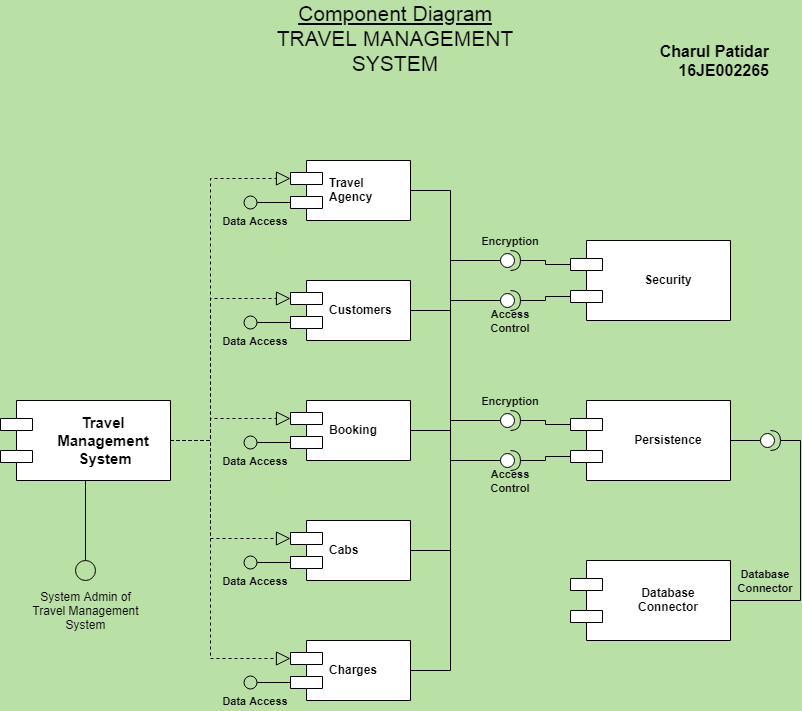

The diagram above was exported from draw.io. Its source (the exported page's mxGraphModel, read from the mxfile embedded in the PNG):
<mxGraphModel dx="1245" dy="747" grid="1" gridSize="10" guides="1" tooltips="1" connect="1" arrows="1" fold="1" page="1" pageScale="1" pageWidth="850" pageHeight="1100" background="#B9E0A5" math="0" shadow="0">
  <root>
    <mxCell id="B3hNmq4HOTIZrw5wVU3O-0" />
    <mxCell id="B3hNmq4HOTIZrw5wVU3O-1" parent="B3hNmq4HOTIZrw5wVU3O-0" />
    <mxCell id="B3hNmq4HOTIZrw5wVU3O-10" style="edgeStyle=orthogonalEdgeStyle;rounded=0;orthogonalLoop=1;jettySize=auto;html=1;exitX=1;exitY=0.5;exitDx=0;exitDy=0;entryX=0;entryY=0.3;entryDx=0;entryDy=0;fontSize=15;dashed=1;endArrow=block;endFill=0;endSize=12;" edge="1" parent="B3hNmq4HOTIZrw5wVU3O-1" source="B3hNmq4HOTIZrw5wVU3O-2" target="B3hNmq4HOTIZrw5wVU3O-3">
      <mxGeometry relative="1" as="geometry">
        <Array as="points">
          <mxPoint x="240" y="480" />
          <mxPoint x="240" y="218" />
        </Array>
      </mxGeometry>
    </mxCell>
    <mxCell id="B3hNmq4HOTIZrw5wVU3O-12" style="edgeStyle=orthogonalEdgeStyle;rounded=0;orthogonalLoop=1;jettySize=auto;html=1;exitX=1;exitY=0.5;exitDx=0;exitDy=0;entryX=0;entryY=0.3;entryDx=0;entryDy=0;dashed=1;fontSize=15;endArrow=block;endFill=0;endSize=12;" edge="1" parent="B3hNmq4HOTIZrw5wVU3O-1" source="B3hNmq4HOTIZrw5wVU3O-2" target="B3hNmq4HOTIZrw5wVU3O-4">
      <mxGeometry relative="1" as="geometry">
        <Array as="points">
          <mxPoint x="240" y="480" />
          <mxPoint x="240" y="338" />
        </Array>
      </mxGeometry>
    </mxCell>
    <mxCell id="B3hNmq4HOTIZrw5wVU3O-14" style="edgeStyle=orthogonalEdgeStyle;rounded=0;orthogonalLoop=1;jettySize=auto;html=1;exitX=1;exitY=0.5;exitDx=0;exitDy=0;entryX=0;entryY=0.3;entryDx=0;entryDy=0;dashed=1;fontSize=15;endSize=12;endArrow=block;endFill=0;" edge="1" parent="B3hNmq4HOTIZrw5wVU3O-1" source="B3hNmq4HOTIZrw5wVU3O-2" target="B3hNmq4HOTIZrw5wVU3O-5">
      <mxGeometry relative="1" as="geometry">
        <Array as="points">
          <mxPoint x="240" y="480" />
          <mxPoint x="240" y="578" />
        </Array>
      </mxGeometry>
    </mxCell>
    <mxCell id="B3hNmq4HOTIZrw5wVU3O-15" style="edgeStyle=orthogonalEdgeStyle;rounded=0;orthogonalLoop=1;jettySize=auto;html=1;exitX=1;exitY=0.5;exitDx=0;exitDy=0;entryX=0;entryY=0.3;entryDx=0;entryDy=0;dashed=1;fontSize=15;endSize=12;endArrow=block;endFill=0;" edge="1" parent="B3hNmq4HOTIZrw5wVU3O-1" source="B3hNmq4HOTIZrw5wVU3O-2" target="B3hNmq4HOTIZrw5wVU3O-7">
      <mxGeometry relative="1" as="geometry">
        <Array as="points">
          <mxPoint x="240" y="480" />
          <mxPoint x="240" y="698" />
        </Array>
      </mxGeometry>
    </mxCell>
    <mxCell id="B3hNmq4HOTIZrw5wVU3O-16" style="edgeStyle=orthogonalEdgeStyle;rounded=0;orthogonalLoop=1;jettySize=auto;html=1;exitX=1;exitY=0.5;exitDx=0;exitDy=0;dashed=1;fontSize=15;entryX=0;entryY=0.3;entryDx=0;entryDy=0;endArrow=block;endFill=0;endSize=12;" edge="1" parent="B3hNmq4HOTIZrw5wVU3O-1" source="B3hNmq4HOTIZrw5wVU3O-2" target="B3hNmq4HOTIZrw5wVU3O-6">
      <mxGeometry relative="1" as="geometry">
        <mxPoint x="280" y="460" as="targetPoint" />
        <Array as="points">
          <mxPoint x="240" y="480" />
          <mxPoint x="240" y="458" />
        </Array>
      </mxGeometry>
    </mxCell>
    <mxCell id="B3hNmq4HOTIZrw5wVU3O-65" style="edgeStyle=orthogonalEdgeStyle;rounded=0;orthogonalLoop=1;jettySize=auto;html=1;exitX=0.5;exitY=1;exitDx=0;exitDy=0;startArrow=none;startFill=0;endArrow=oval;endFill=0;endSize=20;fontSize=12;strokeWidth=1;" edge="1" parent="B3hNmq4HOTIZrw5wVU3O-1" source="B3hNmq4HOTIZrw5wVU3O-2">
      <mxGeometry relative="1" as="geometry">
        <mxPoint x="115" y="610" as="targetPoint" />
      </mxGeometry>
    </mxCell>
    <mxCell id="B3hNmq4HOTIZrw5wVU3O-2" value="Travel &#10;Management&#10; System" style="shape=component;align=center;spacingLeft=36;fontStyle=1;fontSize=15;" vertex="1" parent="B3hNmq4HOTIZrw5wVU3O-1">
      <mxGeometry x="30" y="440" width="170" height="80" as="geometry" />
    </mxCell>
    <mxCell id="B3hNmq4HOTIZrw5wVU3O-27" style="edgeStyle=orthogonalEdgeStyle;rounded=0;orthogonalLoop=1;jettySize=auto;html=1;exitX=1;exitY=0.5;exitDx=0;exitDy=0;entryX=1;entryY=0.5;entryDx=0;entryDy=0;startArrow=none;startFill=0;endArrow=none;endFill=0;fontSize=12;" edge="1" parent="B3hNmq4HOTIZrw5wVU3O-1" source="B3hNmq4HOTIZrw5wVU3O-3" target="B3hNmq4HOTIZrw5wVU3O-7">
      <mxGeometry relative="1" as="geometry">
        <Array as="points">
          <mxPoint x="480" y="230" />
          <mxPoint x="480" y="710" />
        </Array>
      </mxGeometry>
    </mxCell>
    <mxCell id="B3hNmq4HOTIZrw5wVU3O-64" style="edgeStyle=orthogonalEdgeStyle;rounded=0;orthogonalLoop=1;jettySize=auto;html=1;exitX=0;exitY=0.7;exitDx=0;exitDy=0;startArrow=none;startFill=0;endArrow=oval;endFill=0;endSize=13;fontSize=12;" edge="1" parent="B3hNmq4HOTIZrw5wVU3O-1" source="B3hNmq4HOTIZrw5wVU3O-3">
      <mxGeometry relative="1" as="geometry">
        <mxPoint x="280" y="242" as="targetPoint" />
      </mxGeometry>
    </mxCell>
    <mxCell id="B3hNmq4HOTIZrw5wVU3O-3" value="Travel&#10;Agency" style="shape=component;align=left;spacingLeft=36;fontStyle=1" vertex="1" parent="B3hNmq4HOTIZrw5wVU3O-1">
      <mxGeometry x="320" y="200" width="120" height="60" as="geometry" />
    </mxCell>
    <mxCell id="B3hNmq4HOTIZrw5wVU3O-26" style="edgeStyle=orthogonalEdgeStyle;rounded=0;orthogonalLoop=1;jettySize=auto;html=1;exitX=1;exitY=0.5;exitDx=0;exitDy=0;fontSize=12;endArrow=none;endFill=0;" edge="1" parent="B3hNmq4HOTIZrw5wVU3O-1" source="B3hNmq4HOTIZrw5wVU3O-4">
      <mxGeometry relative="1" as="geometry">
        <mxPoint x="480" y="350" as="targetPoint" />
      </mxGeometry>
    </mxCell>
    <mxCell id="B3hNmq4HOTIZrw5wVU3O-67" style="edgeStyle=orthogonalEdgeStyle;rounded=0;orthogonalLoop=1;jettySize=auto;html=1;exitX=0;exitY=0.7;exitDx=0;exitDy=0;startArrow=none;startFill=0;endArrow=oval;endFill=0;endSize=13;strokeWidth=1;fontSize=12;" edge="1" parent="B3hNmq4HOTIZrw5wVU3O-1" source="B3hNmq4HOTIZrw5wVU3O-4">
      <mxGeometry relative="1" as="geometry">
        <mxPoint x="280" y="362" as="targetPoint" />
      </mxGeometry>
    </mxCell>
    <mxCell id="B3hNmq4HOTIZrw5wVU3O-4" value="Customers" style="shape=component;align=left;spacingLeft=36;fontStyle=1" vertex="1" parent="B3hNmq4HOTIZrw5wVU3O-1">
      <mxGeometry x="320" y="320" width="120" height="60" as="geometry" />
    </mxCell>
    <mxCell id="B3hNmq4HOTIZrw5wVU3O-29" style="edgeStyle=orthogonalEdgeStyle;rounded=0;orthogonalLoop=1;jettySize=auto;html=1;exitX=1;exitY=0.5;exitDx=0;exitDy=0;startArrow=none;startFill=0;endArrow=none;endFill=0;fontSize=12;" edge="1" parent="B3hNmq4HOTIZrw5wVU3O-1" source="B3hNmq4HOTIZrw5wVU3O-5">
      <mxGeometry relative="1" as="geometry">
        <mxPoint x="480" y="590" as="targetPoint" />
      </mxGeometry>
    </mxCell>
    <mxCell id="B3hNmq4HOTIZrw5wVU3O-69" style="edgeStyle=orthogonalEdgeStyle;rounded=0;orthogonalLoop=1;jettySize=auto;html=1;exitX=0;exitY=0.7;exitDx=0;exitDy=0;startArrow=none;startFill=0;endArrow=oval;endFill=0;endSize=13;strokeWidth=1;fontSize=12;" edge="1" parent="B3hNmq4HOTIZrw5wVU3O-1" source="B3hNmq4HOTIZrw5wVU3O-5">
      <mxGeometry relative="1" as="geometry">
        <mxPoint x="280" y="602" as="targetPoint" />
      </mxGeometry>
    </mxCell>
    <mxCell id="B3hNmq4HOTIZrw5wVU3O-5" value="Cabs" style="shape=component;align=left;spacingLeft=36;fontStyle=1" vertex="1" parent="B3hNmq4HOTIZrw5wVU3O-1">
      <mxGeometry x="320" y="560" width="120" height="60" as="geometry" />
    </mxCell>
    <mxCell id="B3hNmq4HOTIZrw5wVU3O-28" style="edgeStyle=orthogonalEdgeStyle;rounded=0;orthogonalLoop=1;jettySize=auto;html=1;exitX=1;exitY=0.5;exitDx=0;exitDy=0;startArrow=none;startFill=0;endArrow=none;endFill=0;fontSize=12;" edge="1" parent="B3hNmq4HOTIZrw5wVU3O-1" source="B3hNmq4HOTIZrw5wVU3O-6">
      <mxGeometry relative="1" as="geometry">
        <mxPoint x="480" y="470" as="targetPoint" />
      </mxGeometry>
    </mxCell>
    <mxCell id="B3hNmq4HOTIZrw5wVU3O-68" style="edgeStyle=orthogonalEdgeStyle;rounded=0;orthogonalLoop=1;jettySize=auto;html=1;exitX=0;exitY=0.7;exitDx=0;exitDy=0;startArrow=none;startFill=0;endArrow=oval;endFill=0;endSize=13;strokeWidth=1;fontSize=12;" edge="1" parent="B3hNmq4HOTIZrw5wVU3O-1" source="B3hNmq4HOTIZrw5wVU3O-6">
      <mxGeometry relative="1" as="geometry">
        <mxPoint x="280" y="482" as="targetPoint" />
      </mxGeometry>
    </mxCell>
    <mxCell id="B3hNmq4HOTIZrw5wVU3O-6" value="Booking" style="shape=component;align=left;spacingLeft=36;fontStyle=1" vertex="1" parent="B3hNmq4HOTIZrw5wVU3O-1">
      <mxGeometry x="320" y="440" width="120" height="60" as="geometry" />
    </mxCell>
    <mxCell id="B3hNmq4HOTIZrw5wVU3O-70" style="edgeStyle=orthogonalEdgeStyle;rounded=0;orthogonalLoop=1;jettySize=auto;html=1;exitX=0;exitY=0.7;exitDx=0;exitDy=0;startArrow=none;startFill=0;endArrow=oval;endFill=0;endSize=13;strokeWidth=1;fontSize=12;" edge="1" parent="B3hNmq4HOTIZrw5wVU3O-1" source="B3hNmq4HOTIZrw5wVU3O-7">
      <mxGeometry relative="1" as="geometry">
        <mxPoint x="280" y="722" as="targetPoint" />
      </mxGeometry>
    </mxCell>
    <mxCell id="B3hNmq4HOTIZrw5wVU3O-7" value="Charges" style="shape=component;align=left;spacingLeft=36;fontStyle=1" vertex="1" parent="B3hNmq4HOTIZrw5wVU3O-1">
      <mxGeometry x="320" y="680" width="120" height="60" as="geometry" />
    </mxCell>
    <mxCell id="B3hNmq4HOTIZrw5wVU3O-42" style="edgeStyle=orthogonalEdgeStyle;rounded=0;orthogonalLoop=1;jettySize=auto;html=1;exitX=0;exitY=0.3;exitDx=0;exitDy=0;entryX=1;entryY=0.5;entryDx=0;entryDy=0;entryPerimeter=0;startArrow=none;startFill=0;endArrow=none;endFill=0;fontSize=12;" edge="1" parent="B3hNmq4HOTIZrw5wVU3O-1" source="B3hNmq4HOTIZrw5wVU3O-8" target="B3hNmq4HOTIZrw5wVU3O-36">
      <mxGeometry relative="1" as="geometry" />
    </mxCell>
    <mxCell id="B3hNmq4HOTIZrw5wVU3O-45" style="edgeStyle=orthogonalEdgeStyle;rounded=0;orthogonalLoop=1;jettySize=auto;html=1;exitX=0;exitY=0.7;exitDx=0;exitDy=0;entryX=1;entryY=0.5;entryDx=0;entryDy=0;entryPerimeter=0;startArrow=none;startFill=0;endArrow=none;endFill=0;fontSize=12;" edge="1" parent="B3hNmq4HOTIZrw5wVU3O-1" source="B3hNmq4HOTIZrw5wVU3O-8" target="B3hNmq4HOTIZrw5wVU3O-37">
      <mxGeometry relative="1" as="geometry" />
    </mxCell>
    <mxCell id="B3hNmq4HOTIZrw5wVU3O-8" value="Security" style="shape=component;align=center;spacingLeft=36;fontStyle=1" vertex="1" parent="B3hNmq4HOTIZrw5wVU3O-1">
      <mxGeometry x="600" y="280" width="160" height="80" as="geometry" />
    </mxCell>
    <mxCell id="B3hNmq4HOTIZrw5wVU3O-46" style="edgeStyle=orthogonalEdgeStyle;rounded=0;orthogonalLoop=1;jettySize=auto;html=1;exitX=0;exitY=0.3;exitDx=0;exitDy=0;entryX=1;entryY=0.5;entryDx=0;entryDy=0;entryPerimeter=0;startArrow=none;startFill=0;endArrow=none;endFill=0;fontSize=12;" edge="1" parent="B3hNmq4HOTIZrw5wVU3O-1" source="B3hNmq4HOTIZrw5wVU3O-9" target="B3hNmq4HOTIZrw5wVU3O-38">
      <mxGeometry relative="1" as="geometry" />
    </mxCell>
    <mxCell id="B3hNmq4HOTIZrw5wVU3O-47" style="edgeStyle=orthogonalEdgeStyle;rounded=0;orthogonalLoop=1;jettySize=auto;html=1;exitX=0;exitY=0.7;exitDx=0;exitDy=0;entryX=1;entryY=0.5;entryDx=0;entryDy=0;entryPerimeter=0;startArrow=none;startFill=0;endArrow=none;endFill=0;fontSize=12;" edge="1" parent="B3hNmq4HOTIZrw5wVU3O-1" source="B3hNmq4HOTIZrw5wVU3O-9" target="B3hNmq4HOTIZrw5wVU3O-39">
      <mxGeometry relative="1" as="geometry" />
    </mxCell>
    <mxCell id="B3hNmq4HOTIZrw5wVU3O-9" value="Persistence" style="shape=component;align=center;spacingLeft=36;fontStyle=1" vertex="1" parent="B3hNmq4HOTIZrw5wVU3O-1">
      <mxGeometry x="600" y="440" width="160" height="80" as="geometry" />
    </mxCell>
    <mxCell id="B3hNmq4HOTIZrw5wVU3O-19" value="&lt;font style=&quot;font-size: 21px&quot;&gt;&lt;u&gt;Component Diagram&lt;/u&gt;&lt;br&gt;TRAVEL MANAGEMENT SYSTEM&lt;/font&gt;" style="text;html=1;strokeColor=none;fillColor=none;align=center;verticalAlign=middle;whiteSpace=wrap;rounded=0;fontSize=15;" vertex="1" parent="B3hNmq4HOTIZrw5wVU3O-1">
      <mxGeometry x="225" y="40" width="400" height="50" as="geometry" />
    </mxCell>
    <mxCell id="B3hNmq4HOTIZrw5wVU3O-21" value="&lt;b style=&quot;font-size: 16px&quot;&gt;Charul Patidar&lt;br&gt;16JE002265&lt;/b&gt;" style="text;html=1;strokeColor=none;fillColor=none;align=right;verticalAlign=middle;whiteSpace=wrap;rounded=0;fontSize=15;" vertex="1" parent="B3hNmq4HOTIZrw5wVU3O-1">
      <mxGeometry x="680" y="80" width="120" height="40" as="geometry" />
    </mxCell>
    <mxCell id="B3hNmq4HOTIZrw5wVU3O-23" value="Database&#10;Connector" style="shape=component;align=center;spacingLeft=36;fontSize=12;fontStyle=1" vertex="1" parent="B3hNmq4HOTIZrw5wVU3O-1">
      <mxGeometry x="600" y="600" width="160" height="80" as="geometry" />
    </mxCell>
    <mxCell id="B3hNmq4HOTIZrw5wVU3O-48" style="edgeStyle=orthogonalEdgeStyle;rounded=0;orthogonalLoop=1;jettySize=auto;html=1;exitX=0;exitY=0.5;exitDx=0;exitDy=0;exitPerimeter=0;startArrow=none;startFill=0;endArrow=none;endFill=0;fontSize=12;" edge="1" parent="B3hNmq4HOTIZrw5wVU3O-1" source="B3hNmq4HOTIZrw5wVU3O-36">
      <mxGeometry relative="1" as="geometry">
        <mxPoint x="480" y="300" as="targetPoint" />
      </mxGeometry>
    </mxCell>
    <mxCell id="B3hNmq4HOTIZrw5wVU3O-36" value="" style="shape=providedRequiredInterface;html=1;verticalLabelPosition=bottom;fontSize=12;align=center;" vertex="1" parent="B3hNmq4HOTIZrw5wVU3O-1">
      <mxGeometry x="530" y="290" width="20" height="20" as="geometry" />
    </mxCell>
    <mxCell id="B3hNmq4HOTIZrw5wVU3O-49" style="edgeStyle=orthogonalEdgeStyle;rounded=0;orthogonalLoop=1;jettySize=auto;html=1;exitX=0;exitY=0.5;exitDx=0;exitDy=0;exitPerimeter=0;startArrow=none;startFill=0;endArrow=none;endFill=0;fontSize=12;" edge="1" parent="B3hNmq4HOTIZrw5wVU3O-1" source="B3hNmq4HOTIZrw5wVU3O-37">
      <mxGeometry relative="1" as="geometry">
        <mxPoint x="480" y="340" as="targetPoint" />
      </mxGeometry>
    </mxCell>
    <mxCell id="B3hNmq4HOTIZrw5wVU3O-37" value="" style="shape=providedRequiredInterface;html=1;verticalLabelPosition=bottom;fontSize=12;align=center;" vertex="1" parent="B3hNmq4HOTIZrw5wVU3O-1">
      <mxGeometry x="530" y="330" width="20" height="20" as="geometry" />
    </mxCell>
    <mxCell id="B3hNmq4HOTIZrw5wVU3O-50" style="edgeStyle=orthogonalEdgeStyle;rounded=0;orthogonalLoop=1;jettySize=auto;html=1;exitX=0;exitY=0.5;exitDx=0;exitDy=0;exitPerimeter=0;startArrow=none;startFill=0;endArrow=none;endFill=0;fontSize=12;" edge="1" parent="B3hNmq4HOTIZrw5wVU3O-1" source="B3hNmq4HOTIZrw5wVU3O-38">
      <mxGeometry relative="1" as="geometry">
        <mxPoint x="480" y="460" as="targetPoint" />
      </mxGeometry>
    </mxCell>
    <mxCell id="B3hNmq4HOTIZrw5wVU3O-38" value="" style="shape=providedRequiredInterface;html=1;verticalLabelPosition=bottom;fontSize=12;align=center;" vertex="1" parent="B3hNmq4HOTIZrw5wVU3O-1">
      <mxGeometry x="530" y="450" width="20" height="20" as="geometry" />
    </mxCell>
    <mxCell id="B3hNmq4HOTIZrw5wVU3O-51" style="edgeStyle=orthogonalEdgeStyle;rounded=0;orthogonalLoop=1;jettySize=auto;html=1;exitX=0;exitY=0.5;exitDx=0;exitDy=0;exitPerimeter=0;startArrow=none;startFill=0;endArrow=none;endFill=0;fontSize=12;" edge="1" parent="B3hNmq4HOTIZrw5wVU3O-1" source="B3hNmq4HOTIZrw5wVU3O-39">
      <mxGeometry relative="1" as="geometry">
        <mxPoint x="480" y="500" as="targetPoint" />
      </mxGeometry>
    </mxCell>
    <mxCell id="B3hNmq4HOTIZrw5wVU3O-39" value="" style="shape=providedRequiredInterface;html=1;verticalLabelPosition=bottom;fontSize=12;align=center;" vertex="1" parent="B3hNmq4HOTIZrw5wVU3O-1">
      <mxGeometry x="530" y="490" width="20" height="20" as="geometry" />
    </mxCell>
    <mxCell id="B3hNmq4HOTIZrw5wVU3O-56" style="edgeStyle=orthogonalEdgeStyle;rounded=0;orthogonalLoop=1;jettySize=auto;html=1;exitX=0;exitY=0.5;exitDx=0;exitDy=0;exitPerimeter=0;startArrow=none;startFill=0;endArrow=none;endFill=0;fontSize=12;" edge="1" parent="B3hNmq4HOTIZrw5wVU3O-1" source="B3hNmq4HOTIZrw5wVU3O-41" target="B3hNmq4HOTIZrw5wVU3O-9">
      <mxGeometry relative="1" as="geometry" />
    </mxCell>
    <mxCell id="B3hNmq4HOTIZrw5wVU3O-57" style="edgeStyle=orthogonalEdgeStyle;rounded=0;orthogonalLoop=1;jettySize=auto;html=1;exitX=1;exitY=0.5;exitDx=0;exitDy=0;exitPerimeter=0;entryX=1;entryY=0.5;entryDx=0;entryDy=0;startArrow=none;startFill=0;endArrow=none;endFill=0;fontSize=12;" edge="1" parent="B3hNmq4HOTIZrw5wVU3O-1" source="B3hNmq4HOTIZrw5wVU3O-41" target="B3hNmq4HOTIZrw5wVU3O-23">
      <mxGeometry relative="1" as="geometry">
        <Array as="points">
          <mxPoint x="830" y="480" />
          <mxPoint x="830" y="640" />
        </Array>
      </mxGeometry>
    </mxCell>
    <mxCell id="B3hNmq4HOTIZrw5wVU3O-41" value="" style="shape=providedRequiredInterface;html=1;verticalLabelPosition=bottom;fontSize=12;align=center;" vertex="1" parent="B3hNmq4HOTIZrw5wVU3O-1">
      <mxGeometry x="790" y="470" width="20" height="20" as="geometry" />
    </mxCell>
    <mxCell id="B3hNmq4HOTIZrw5wVU3O-61" value="System Admin of Travel Management System" style="text;html=1;strokeColor=none;fillColor=none;align=center;verticalAlign=middle;whiteSpace=wrap;rounded=0;fontSize=12;" vertex="1" parent="B3hNmq4HOTIZrw5wVU3O-1">
      <mxGeometry x="58.5" y="640" width="113" height="20" as="geometry" />
    </mxCell>
    <mxCell id="B3hNmq4HOTIZrw5wVU3O-71" value="&lt;font size=&quot;1&quot;&gt;&lt;b style=&quot;font-size: 11px&quot;&gt;Data Access&lt;/b&gt;&lt;/font&gt;" style="text;html=1;strokeColor=none;fillColor=none;align=center;verticalAlign=middle;whiteSpace=wrap;rounded=0;fontSize=12;" vertex="1" parent="B3hNmq4HOTIZrw5wVU3O-1">
      <mxGeometry x="250" y="250" width="70" height="20" as="geometry" />
    </mxCell>
    <mxCell id="B3hNmq4HOTIZrw5wVU3O-76" value="&lt;font size=&quot;1&quot;&gt;&lt;b style=&quot;font-size: 11px&quot;&gt;Data Access&lt;/b&gt;&lt;/font&gt;" style="text;html=1;strokeColor=none;fillColor=none;align=center;verticalAlign=middle;whiteSpace=wrap;rounded=0;fontSize=12;" vertex="1" parent="B3hNmq4HOTIZrw5wVU3O-1">
      <mxGeometry x="250" y="370" width="70" height="20" as="geometry" />
    </mxCell>
    <mxCell id="B3hNmq4HOTIZrw5wVU3O-77" value="&lt;font size=&quot;1&quot;&gt;&lt;b style=&quot;font-size: 11px&quot;&gt;Data Access&lt;/b&gt;&lt;/font&gt;" style="text;html=1;strokeColor=none;fillColor=none;align=center;verticalAlign=middle;whiteSpace=wrap;rounded=0;fontSize=12;" vertex="1" parent="B3hNmq4HOTIZrw5wVU3O-1">
      <mxGeometry x="250" y="490" width="70" height="20" as="geometry" />
    </mxCell>
    <mxCell id="B3hNmq4HOTIZrw5wVU3O-78" value="&lt;font size=&quot;1&quot;&gt;&lt;b style=&quot;font-size: 11px&quot;&gt;Data Access&lt;/b&gt;&lt;/font&gt;" style="text;html=1;strokeColor=none;fillColor=none;align=center;verticalAlign=middle;whiteSpace=wrap;rounded=0;fontSize=12;" vertex="1" parent="B3hNmq4HOTIZrw5wVU3O-1">
      <mxGeometry x="250" y="610" width="70" height="20" as="geometry" />
    </mxCell>
    <mxCell id="B3hNmq4HOTIZrw5wVU3O-79" value="&lt;font size=&quot;1&quot;&gt;&lt;b style=&quot;font-size: 11px&quot;&gt;Data Access&lt;/b&gt;&lt;/font&gt;" style="text;html=1;strokeColor=none;fillColor=none;align=center;verticalAlign=middle;whiteSpace=wrap;rounded=0;fontSize=12;" vertex="1" parent="B3hNmq4HOTIZrw5wVU3O-1">
      <mxGeometry x="250" y="730" width="70" height="20" as="geometry" />
    </mxCell>
    <mxCell id="B3hNmq4HOTIZrw5wVU3O-80" value="&lt;font size=&quot;1&quot;&gt;&lt;b style=&quot;font-size: 11px&quot;&gt;Encryption&lt;/b&gt;&lt;/font&gt;" style="text;html=1;strokeColor=none;fillColor=none;align=center;verticalAlign=middle;whiteSpace=wrap;rounded=0;fontSize=12;" vertex="1" parent="B3hNmq4HOTIZrw5wVU3O-1">
      <mxGeometry x="505" y="270" width="70" height="20" as="geometry" />
    </mxCell>
    <mxCell id="B3hNmq4HOTIZrw5wVU3O-81" value="&lt;font size=&quot;1&quot;&gt;&lt;b style=&quot;font-size: 11px&quot;&gt;Encryption&lt;/b&gt;&lt;/font&gt;" style="text;html=1;strokeColor=none;fillColor=none;align=center;verticalAlign=middle;whiteSpace=wrap;rounded=0;fontSize=12;" vertex="1" parent="B3hNmq4HOTIZrw5wVU3O-1">
      <mxGeometry x="505" y="430" width="70" height="20" as="geometry" />
    </mxCell>
    <mxCell id="B3hNmq4HOTIZrw5wVU3O-82" value="&lt;font size=&quot;1&quot;&gt;&lt;b style=&quot;font-size: 11px&quot;&gt;Access Control&lt;/b&gt;&lt;/font&gt;" style="text;html=1;strokeColor=none;fillColor=none;align=center;verticalAlign=middle;whiteSpace=wrap;rounded=0;fontSize=12;" vertex="1" parent="B3hNmq4HOTIZrw5wVU3O-1">
      <mxGeometry x="505" y="350" width="70" height="20" as="geometry" />
    </mxCell>
    <mxCell id="B3hNmq4HOTIZrw5wVU3O-83" value="&lt;font size=&quot;1&quot;&gt;&lt;b style=&quot;font-size: 11px&quot;&gt;Access Control&lt;/b&gt;&lt;/font&gt;" style="text;html=1;strokeColor=none;fillColor=none;align=center;verticalAlign=middle;whiteSpace=wrap;rounded=0;fontSize=12;" vertex="1" parent="B3hNmq4HOTIZrw5wVU3O-1">
      <mxGeometry x="505" y="510" width="70" height="20" as="geometry" />
    </mxCell>
    <mxCell id="B3hNmq4HOTIZrw5wVU3O-84" value="&lt;font size=&quot;1&quot;&gt;&lt;b style=&quot;font-size: 11px&quot;&gt;Database Connector&lt;/b&gt;&lt;/font&gt;" style="text;html=1;strokeColor=none;fillColor=none;align=center;verticalAlign=middle;whiteSpace=wrap;rounded=0;fontSize=12;" vertex="1" parent="B3hNmq4HOTIZrw5wVU3O-1">
      <mxGeometry x="760" y="610" width="70" height="20" as="geometry" />
    </mxCell>
  </root>
</mxGraphModel>